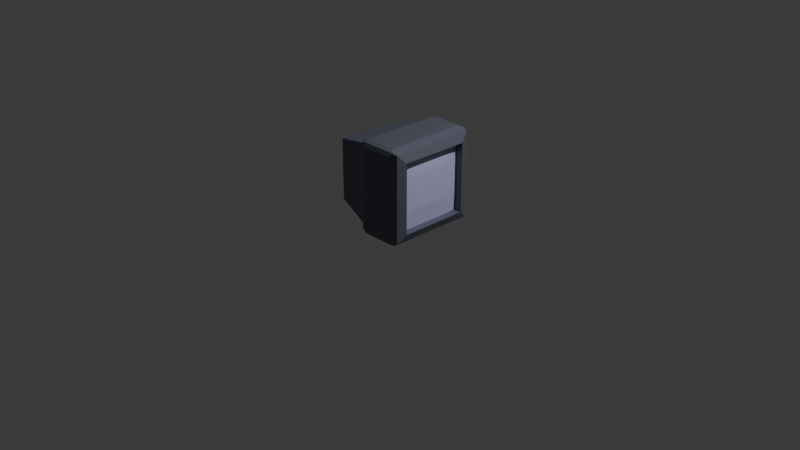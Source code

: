 # Source: DiagnoseTool_TV.blend  (saved by Blender 4.3.34; exported with 4.5.12 LTS)
import bpy
from mathutils import Matrix  # noqa: F401  (used for matrix-valued properties, if any)

bpy.ops.wm.read_factory_settings(use_empty=True)
scene = bpy.context.scene
scene.name = 'Scene'

# ---- collections
col_collection = bpy.data.collections.new('Collection'); scene.collection.children.link(col_collection)

# ---- materials (node trees are filled in below, after node groups)
mat_hull = bpy.data.materials.new('Hull')
mat_screen = bpy.data.materials.new('Screen')

# ---- material node trees
mat_hull.use_nodes = True; mat_hull.node_tree.nodes.clear()
_N = mat_hull.node_tree.nodes; _L = mat_hull.node_tree.links
n0 = _N.new('ShaderNodeBsdfPrincipled'); n0.name = 'Principled BSDF'; n0.location = (10, 300)
n0.inputs[0].default_value = (0.118, 0.1284, 0.1753, 1.0)
n1 = _N.new('ShaderNodeOutputMaterial'); n1.name = 'Material Output'; n1.location = (300, 300)
_L.new(n0.outputs[0], n1.inputs[0])
n1.is_active_output = True
mat_screen.use_nodes = True; mat_screen.node_tree.nodes.clear()
_N = mat_screen.node_tree.nodes; _L = mat_screen.node_tree.links
n0 = _N.new('ShaderNodeBsdfPrincipled'); n0.name = 'Principled BSDF'; n0.location = (10, 300)
n0.inputs[0].default_value = (0.5744, 0.5756, 0.8886, 1.0)
n1 = _N.new('ShaderNodeOutputMaterial'); n1.name = 'Material Output'; n1.location = (300, 300)
_L.new(n0.outputs[0], n1.inputs[0])
n1.is_active_output = True

# ---- world
world_world = bpy.data.worlds.new('World'); scene.world = world_world
world_world.use_nodes = True; world_world.node_tree.nodes.clear()
_N = world_world.node_tree.nodes; _L = world_world.node_tree.links
n0 = _N.new('ShaderNodeOutputWorld'); n0.name = 'World Output'; n0.location = (300, 300)
n1 = _N.new('ShaderNodeBackground'); n1.name = 'Background'; n1.location = (10, 300)
n1.inputs[0].default_value = (0.05088, 0.05088, 0.05088, 1.0)
_L.new(n1.outputs[0], n0.inputs[0])
n0.is_active_output = True
world_world.color = (0.05088, 0.05088, 0.05088)
world_world.sun_shadow_jitter_overblur = 0.0

# ---- cameras
cam_camera = bpy.data.cameras.new('Camera')
cam_camera.clip_end = 100.0
cam_camera.ortho_scale = 7.314

# ---- lights
light_light = bpy.data.lights.new('Light', 'POINT')
light_light.energy = 1000.0
light_light.shadow_soft_size = 0.1

# ---- meshes
me_cube_001 = bpy.data.meshes.new('Cube.001')
me_cube_001.from_pydata([(0.4203, -0.3717, 0.8717), (0.4203, -0.3717, 0.1283), (0.4203, 0.3717, 0.1283), (0.4203, 0.3717, 0.8717), (0.5, -0.3717, 0.1283), (0.4624, -0.4624, 0.03758), (0.5, -0.3717, 0.8717), (0.4624, -0.4624, 0.9624), (0.5, 0.3717, 0.1283), (0.4624, 0.4624, 0.03758), (0.5, 0.3717, 0.8717), (0.4624, 0.4624, 0.9624), (-0.4629, 0.3239, 0.8346), (-0.4629, 0.3314, 0.8314), (-0.4629, 0.3346, 0.8239), (-0.4629, -0.3346, 0.8239), (-0.4629, -0.3314, 0.8314), (-0.4629, -0.3239, 0.8346), (-0.4629, -0.3239, 0.1654), (-0.4629, -0.3314, 0.1686), (-0.4629, -0.3346, 0.1761), (-0.4629, 0.3239, 0.1654), (-0.4629, 0.3346, 0.1761), (-0.4629, 0.3314, 0.1686), (0.3717, -0.5, 0.06111), (0.3717, -0.4389, 0.0), (0.4244, -0.4782, 0.02184), (0.3717, -0.4821, 0.0179), (0.3717, -0.4389, 1.0), (0.3717, -0.5, 0.9389), (0.4244, -0.4782, 0.9782), (0.3717, -0.4821, 0.9821), (0.3717, 0.4389, 0.0), (0.3717, 0.5, 0.06111), (0.4244, 0.4782, 0.02184), (0.3717, 0.4821, 0.0179), (0.3717, 0.5, 0.9389), (0.3717, 0.4389, 1.0), (0.4244, 0.4782, 0.9782), (0.3717, 0.4821, 0.9821), (-0.02496, -0.4272, 0.05867), (0.03371, -0.4389, 0.0), (-0.007774, -0.4355, 0.01718), (-0.02496, -0.4413, 0.07278), (0.03371, -0.5, 0.06111), (-0.007774, -0.4828, 0.06453), (-0.02496, -0.4372, 0.0628), (0.03371, -0.4821, 0.0179), (-0.007774, -0.4689, 0.03105), (-0.02496, -0.4413, 0.9272), (0.03371, -0.5, 0.9389), (-0.007774, -0.4828, 0.9355), (-0.02496, -0.4272, 0.9413), (0.03371, -0.4389, 1.0), (-0.007774, -0.4355, 0.9828), (-0.02496, -0.4372, 0.9372), (0.03371, -0.4821, 0.9821), (-0.007774, -0.4689, 0.9689), (-0.02496, 0.4413, 0.07278), (0.03371, 0.5, 0.06111), (-0.007774, 0.4828, 0.06453), (-0.02496, 0.4272, 0.05867), (0.03371, 0.4389, 0.0), (-0.007774, 0.4355, 0.01718), (-0.02496, 0.4372, 0.0628), (0.03371, 0.4821, 0.0179), (-0.007774, 0.4689, 0.03105), (-0.02496, 0.4272, 0.9413), (0.03371, 0.4389, 1.0), (-0.007774, 0.4355, 0.9828), (-0.02496, 0.4413, 0.9272), (0.03371, 0.5, 0.9389), (-0.007774, 0.4828, 0.9355), (-0.02496, 0.4372, 0.9372), (0.03371, 0.4821, 0.9821), (-0.007774, 0.4689, 0.9689), (-0.5049, 0.2593, 0.7678), (-0.5079, 0.2533, 0.7565), (-0.507, 0.2556, 0.7625), (-0.5079, -0.2533, 0.7565), (-0.5049, -0.2593, 0.7678), (-0.507, -0.2556, 0.7625), (-0.5049, -0.2678, 0.7593), (-0.5079, -0.2565, 0.7533), (-0.507, -0.2625, 0.7556), (-0.5079, -0.2565, 0.2467), (-0.5049, -0.2678, 0.2407), (-0.507, -0.2625, 0.2444), (-0.5049, -0.2653, 0.7653), (-0.5079, -0.2556, 0.7556), (-0.507, -0.2605, 0.7605), (-0.5049, 0.2653, 0.7653), (-0.5079, 0.2556, 0.7556), (-0.507, 0.2605, 0.7605), (-0.5049, 0.2678, 0.7593), (-0.5079, 0.2565, 0.7533), (-0.507, 0.2625, 0.7556), (-0.5049, 0.2678, 0.2407), (-0.5079, 0.2565, 0.2467), (-0.507, 0.2625, 0.2444), (-0.5079, -0.2556, 0.2444), (-0.5049, -0.2653, 0.2347), (-0.507, -0.2605, 0.2395), (-0.5049, 0.2593, 0.2322), (-0.5079, 0.2533, 0.2435), (-0.507, 0.2556, 0.2375), (-0.5079, 0.2556, 0.2444), (-0.5049, 0.2653, 0.2347), (-0.507, 0.2605, 0.2395), (-0.5079, -0.2533, 0.2435), (-0.5049, -0.2593, 0.2322), (-0.507, -0.2556, 0.2375)], [], [(31, 56, 50, 29), (59, 33, 35, 65), (65, 35, 32, 62), (4, 8, 2, 1), (30, 29, 24, 26, 5, 7), (10, 8, 9, 11), (38, 37, 28, 30, 7, 11), (5, 9, 8, 4), (11, 9, 34, 33, 36, 38), (11, 7, 6, 10), (26, 25, 32, 34, 9, 5), (7, 5, 4, 6), (24, 44, 47, 27), (10, 6, 0, 3), (8, 10, 3, 2), (6, 4, 1, 0), (24, 27, 26), (27, 25, 26), (28, 31, 30), (31, 29, 30), (32, 35, 34), (35, 33, 34), (36, 39, 38), (39, 37, 38), (59, 71, 36, 33), (39, 74, 68, 37), (24, 29, 50, 44), (62, 32, 25, 41), (37, 68, 53, 28), (28, 53, 56, 31), (20, 15, 82, 86), (36, 71, 74, 39), (43, 49, 15, 20), (64, 58, 60, 66), (66, 60, 59, 65), (61, 64, 66, 63), (63, 66, 65, 62), (43, 46, 48, 45), (45, 48, 47, 44), (46, 40, 42, 48), (48, 42, 41, 47), (52, 55, 57, 54), (54, 57, 56, 53), (55, 49, 51, 57), (57, 51, 50, 56), (70, 73, 75, 72), (72, 75, 74, 71), (73, 67, 69, 75), (75, 69, 68, 74), (40, 61, 63, 42), (42, 63, 62, 41), (44, 50, 51, 45), (45, 51, 49, 43), (53, 68, 69, 54), (54, 69, 67, 52), (71, 59, 60, 72), (72, 60, 58, 70), (27, 47, 41, 25), (40, 46, 19, 18), (67, 73, 13, 12), (46, 43, 20, 19), (73, 70, 14, 13), (61, 40, 18, 21), (49, 55, 16, 15), (58, 64, 23, 22), (70, 58, 22, 14), (64, 61, 21, 23), (55, 52, 17, 16), (52, 67, 12, 17), (12, 13, 91, 76), (15, 16, 88, 82), (13, 14, 94, 91), (22, 23, 107, 97), (23, 21, 103, 107), (19, 20, 86, 101), (21, 18, 110, 103), (16, 17, 80, 88), (109, 100, 85, 83, 89, 79, 77, 92, 95, 98, 106, 104), (18, 19, 101, 110), (14, 22, 97, 94), (77, 79, 81, 78), (78, 81, 80, 76), (83, 85, 87, 84), (84, 87, 86, 82), (89, 83, 84, 90), (90, 84, 82, 88), (92, 77, 78, 93), (93, 78, 76, 91), (95, 92, 93, 96), (96, 93, 91, 94), (98, 95, 96, 99), (99, 96, 94, 97), (85, 100, 102, 87), (87, 102, 101, 86), (104, 106, 108, 105), (105, 108, 107, 103), (106, 98, 99, 108), (108, 99, 97, 107), (79, 89, 90, 81), (81, 90, 88, 80), (100, 109, 111, 102), (102, 111, 110, 101), (109, 104, 105, 111), (111, 105, 103, 110), (17, 12, 76, 80)])
_uv = me_cube_001.uv_layers.new(name='UVMap')
_uv.uv.foreach_set('vector', [0.625, 0.7821, 0.625, 0.9678, 0.6097, 0.9678, 0.6097, 0.7821, 0.3903, 0.2822, 0.3903, 0.4679, 0.375, 0.4679, 0.375, 0.2822, 0.1572, 0.5, 0.3429, 0.5, 0.3429, 0.5153, 0.1572, 0.5153, 0.4071, 0.7179, 0.4071, 0.5321, 0.4071, 0.5321, 0.4071, 0.7179, 0.6195, 0.7634, 0.6097, 0.7821, 0.3903, 0.7821, 0.3805, 0.7634, 0.3844, 0.75, 0.6156, 0.75, 0.5929, 0.5321, 0.4071, 0.5321, 0.3844, 0.5, 0.6156, 0.5, 0.6384, 0.5055, 0.6571, 0.5153, 0.6571, 0.7347, 0.6384, 0.7445, 0.625, 0.7406, 0.625, 0.5094, 0.375, 0.7406, 0.375, 0.5094, 0.4071, 0.5321, 0.4071, 0.7179, 0.6156, 0.5, 0.3844, 0.5, 0.3805, 0.4866, 0.3903, 0.4679, 0.6097, 0.4679, 0.6195, 0.4866, 0.625, 0.5094, 0.625, 0.7406, 0.5929, 0.7179, 0.5929, 0.5321, 0.3616, 0.7445, 0.3429, 0.7347, 0.3429, 0.5153, 0.3616, 0.5055, 0.375, 0.5094, 0.375, 0.7406, 0.6156, 0.75, 0.3844, 0.75, 0.4071, 0.7179, 0.5929, 0.7179, 0.3903, 0.7821, 0.3903, 0.9678, 0.375, 0.9678, 0.375, 0.7821, 0.5929, 0.5321, 0.5929, 0.7179, 0.5929, 0.7179, 0.5929, 0.5321, 0.4071, 0.5321, 0.5929, 0.5321, 0.5929, 0.5321, 0.4071, 0.5321, 0.5929, 0.7179, 0.4071, 0.7179, 0.4071, 0.7179, 0.5929, 0.7179, 0.3496, 0.748, 0.3429, 0.7455, 0.3616, 0.7445, 0.3429, 0.7455, 0.3429, 0.7347, 0.3616, 0.7445, 0.623, 0.7754, 0.6205, 0.7821, 0.6195, 0.7634, 0.6205, 0.7821, 0.6097, 0.7821, 0.6195, 0.7634, 0.3429, 0.5153, 0.3429, 0.5045, 0.3616, 0.5055, 0.3429, 0.5045, 0.3496, 0.502, 0.3616, 0.5055, 0.6097, 0.4679, 0.6205, 0.4679, 0.6195, 0.4866, 0.6205, 0.4679, 0.623, 0.4746, 0.6195, 0.4866, 0.3903, 0.2822, 0.6097, 0.2822, 0.6097, 0.4679, 0.3903, 0.4679, 0.6571, 0.5, 0.8428, 0.5, 0.8428, 0.5153, 0.6571, 0.5153, 0.3903, 0.7821, 0.6097, 0.7821, 0.6097, 0.9678, 0.3903, 0.9678, 0.1572, 0.5153, 0.3429, 0.5153, 0.3429, 0.7347, 0.1572, 0.7347, 0.6571, 0.5153, 0.8428, 0.5153, 0.8428, 0.7347, 0.6571, 0.7347, 0.6571, 0.7347, 0.8428, 0.7347, 0.8428, 0.75, 0.6571, 0.75, 0.3932, 0.01467, 0.6068, 0.01467, 0.6068, 0.01467, 0.3932, 0.01467, 0.6097, 0.4679, 0.6097, 0.2822, 0.625, 0.2822, 0.625, 0.4679, 0.3932, 0.01467, 0.6068, 0.01467, 0.6068, 0.01467, 0.3932, 0.01467, 0.3907, 0.2343, 0.3932, 0.2353, 0.3895, 0.2497, 0.3811, 0.2462, 0.3773, 0.25, 0.3892, 0.25, 0.3903, 0.2822, 0.375, 0.2822, 0.3897, 0.2318, 0.3907, 0.2343, 0.3788, 0.2439, 0.3753, 0.2355, 0.125, 0.5142, 0.125, 0.5023, 0.1572, 0.5, 0.1572, 0.5153, 0.3932, 0.01467, 0.3907, 0.0157, 0.3811, 0.003794, 0.3895, 0.000327, 0.3892, 1.0, 0.3773, 1.0, 0.375, 0.9678, 0.3903, 0.9678, 0.3907, 0.0157, 0.3897, 0.0182, 0.3753, 0.01449, 0.3788, 0.006119, 0.125, 0.7477, 0.125, 0.7358, 0.1572, 0.7347, 0.1572, 0.75, 0.6103, 0.0182, 0.6093, 0.0157, 0.6212, 0.006119, 0.6247, 0.01449, 0.875, 0.7358, 0.875, 0.7477, 0.8428, 0.75, 0.8428, 0.7347, 0.6093, 0.0157, 0.6068, 0.01467, 0.6105, 0.000327, 0.6189, 0.003794, 0.6227, 1.0, 0.6108, 1.0, 0.6097, 0.9678, 0.625, 0.9678, 0.6068, 0.2353, 0.6093, 0.2343, 0.6189, 0.2462, 0.6105, 0.2497, 0.6108, 0.25, 0.6227, 0.25, 0.625, 0.2822, 0.6097, 0.2822, 0.6093, 0.2343, 0.6103, 0.2318, 0.6247, 0.2355, 0.6212, 0.2439, 0.875, 0.5023, 0.875, 0.5142, 0.8428, 0.5153, 0.8428, 0.5, 0.3897, 0.0182, 0.3897, 0.2318, 0.375, 0.2339, 0.375, 0.01613, 0.125, 0.7339, 0.125, 0.5161, 0.1572, 0.5153, 0.1572, 0.7347, 0.3903, 0.9678, 0.6097, 0.9678, 0.6089, 1.0, 0.3911, 1.0, 0.3911, 0.0, 0.6089, 0.0, 0.6068, 0.01467, 0.3932, 0.01467, 0.8428, 0.7347, 0.8428, 0.5153, 0.875, 0.5161, 0.875, 0.7339, 0.625, 0.01613, 0.625, 0.2339, 0.6103, 0.2318, 0.6103, 0.0182, 0.6097, 0.2822, 0.3903, 0.2822, 0.3911, 0.25, 0.6089, 0.25, 0.6089, 0.25, 0.3911, 0.25, 0.3932, 0.2353, 0.6068, 0.2353, 0.3429, 0.75, 0.1572, 0.75, 0.1572, 0.7347, 0.3429, 0.7347, 0.3897, 0.0182, 0.3907, 0.0157, 0.3907, 0.0157, 0.3897, 0.0182, 0.6103, 0.2318, 0.6093, 0.2343, 0.6093, 0.2343, 0.6103, 0.2318, 0.3907, 0.0157, 0.3932, 0.01467, 0.3932, 0.01467, 0.3907, 0.0157, 0.6093, 0.2343, 0.6068, 0.2353, 0.6068, 0.2353, 0.6093, 0.2343, 0.3897, 0.2318, 0.3897, 0.0182, 0.3897, 0.0182, 0.3897, 0.2318, 0.6068, 0.01467, 0.6093, 0.0157, 0.6093, 0.0157, 0.6068, 0.01467, 0.3932, 0.2353, 0.3907, 0.2343, 0.3907, 0.2343, 0.3932, 0.2353, 0.6068, 0.2353, 0.3932, 0.2353, 0.3932, 0.2353, 0.6068, 0.2353, 0.3907, 0.2343, 0.3897, 0.2318, 0.3897, 0.2318, 0.3907, 0.2343, 0.6093, 0.0157, 0.6103, 0.0182, 0.6103, 0.0182, 0.6093, 0.0157, 0.6103, 0.0182, 0.6103, 0.2318, 0.6103, 0.2318, 0.6103, 0.0182, 0.6103, 0.2318, 0.6093, 0.2343, 0.6093, 0.2343, 0.6103, 0.2318, 0.6068, 0.01467, 0.6093, 0.0157, 0.6093, 0.0157, 0.6068, 0.01467, 0.6093, 0.2343, 0.6068, 0.2353, 0.6068, 0.2353, 0.6093, 0.2343, 0.3932, 0.2353, 0.3907, 0.2343, 0.3907, 0.2343, 0.3932, 0.2353, 0.3907, 0.2343, 0.3897, 0.2318, 0.3897, 0.2318, 0.3907, 0.2343, 0.3907, 0.0157, 0.3932, 0.01467, 0.3932, 0.01467, 0.3907, 0.0157, 0.3897, 0.2318, 0.3897, 0.0182, 0.3897, 0.0182, 0.3897, 0.2318, 0.6093, 0.0157, 0.6103, 0.0182, 0.6103, 0.0182, 0.6093, 0.0157, 0.3924, 0.01874, 0.3928, 0.01779, 0.3937, 0.0174, 0.6063, 0.0174, 0.6072, 0.01779, 0.6076, 0.01874, 0.6076, 0.2313, 0.6072, 0.2322, 0.6063, 0.2326, 0.3937, 0.2326, 0.3928, 0.2322, 0.3924, 0.2313, 0.3897, 0.0182, 0.3907, 0.0157, 0.3907, 0.0157, 0.3897, 0.0182, 0.6068, 0.2353, 0.3932, 0.2353, 0.3932, 0.2353, 0.6068, 0.2353, 0.6076, 0.2313, 0.6076, 0.01874, 0.6102, 0.01798, 0.6102, 0.232, 0.6102, 0.232, 0.6102, 0.01798, 0.6103, 0.0182, 0.6103, 0.2318, 0.6063, 0.0174, 0.3937, 0.0174, 0.393, 0.01475, 0.607, 0.01475, 0.607, 0.01475, 0.393, 0.01475, 0.3932, 0.01467, 0.6068, 0.01467, 0.6072, 0.01779, 0.6063, 0.0174, 0.607, 0.01475, 0.6093, 0.0157, 0.6093, 0.0157, 0.607, 0.01475, 0.6068, 0.01467, 0.6093, 0.0157, 0.6072, 0.2322, 0.6076, 0.2313, 0.6102, 0.232, 0.6093, 0.2343, 0.6093, 0.2343, 0.6102, 0.232, 0.6103, 0.2318, 0.6093, 0.2343, 0.6063, 0.2326, 0.6072, 0.2322, 0.6093, 0.2343, 0.607, 0.2352, 0.607, 0.2352, 0.6093, 0.2343, 0.6093, 0.2343, 0.6068, 0.2353, 0.3937, 0.2326, 0.6063, 0.2326, 0.607, 0.2352, 0.393, 0.2352, 0.393, 0.2352, 0.607, 0.2352, 0.6068, 0.2353, 0.3932, 0.2353, 0.3937, 0.0174, 0.3928, 0.01779, 0.3907, 0.0157, 0.393, 0.01475, 0.393, 0.01475, 0.3907, 0.0157, 0.3907, 0.0157, 0.3932, 0.01467, 0.3924, 0.2313, 0.3928, 0.2322, 0.3907, 0.2343, 0.3898, 0.232, 0.3898, 0.232, 0.3907, 0.2343, 0.3907, 0.2343, 0.3897, 0.2318, 0.3928, 0.2322, 0.3937, 0.2326, 0.393, 0.2352, 0.3907, 0.2343, 0.3907, 0.2343, 0.393, 0.2352, 0.3932, 0.2353, 0.3907, 0.2343, 0.6076, 0.01874, 0.6072, 0.01779, 0.6093, 0.0157, 0.6102, 0.01798, 0.6102, 0.01798, 0.6093, 0.0157, 0.6093, 0.0157, 0.6103, 0.0182, 0.3928, 0.01779, 0.3924, 0.01874, 0.3898, 0.01798, 0.3907, 0.0157, 0.3907, 0.0157, 0.3898, 0.01798, 0.3897, 0.0182, 0.3907, 0.0157, 0.3924, 0.01874, 0.3924, 0.2313, 0.3898, 0.232, 0.3898, 0.01798, 0.3898, 0.01798, 0.3898, 0.232, 0.3897, 0.2318, 0.3897, 0.0182, 0.6103, 0.0182, 0.6103, 0.2318, 0.6103, 0.2318, 0.6103, 0.0182])
me_cube_001.materials.append(mat_hull)
me_cube_001.update()
me_cube_002 = bpy.data.meshes.new('Cube.002')
me_cube_002.from_pydata([(0.1749, -0.425, -0.5), (0.1749, -0.5, -0.425), (0.09986, -0.425, -0.425), (0.1749, -0.478, -0.478), (0.1316, -0.4683, -0.4683), (0.1218, -0.478, -0.425), (0.1218, -0.425, -0.478), (0.1749, -0.5, 0.425), (0.1749, -0.425, 0.5), (0.09986, -0.425, 0.425), (0.1749, -0.478, 0.478), (0.1316, -0.4683, 0.4683), (0.1218, -0.425, 0.478), (0.1218, -0.478, 0.425), (0.1749, 0.425, -0.5), (0.09986, 0.425, -0.425), (0.1749, 0.5, -0.425), (0.1218, 0.425, -0.478), (0.1316, 0.4683, -0.4683), (0.1218, 0.478, -0.425), (0.1749, 0.478, -0.478), (0.1749, 0.425, 0.5), (0.1749, 0.5, 0.425), (0.09986, 0.425, 0.425), (0.1749, 0.478, 0.478), (0.1316, 0.4683, 0.4683), (0.1218, 0.478, 0.425), (0.1218, 0.425, 0.478), (0.425, -0.425, -0.5), (0.5, -0.425, -0.425), (0.425, -0.5, -0.425), (0.478, -0.425, -0.478), (0.4683, -0.4683, -0.4683), (0.478, -0.478, -0.425), (0.425, -0.478, -0.478), (0.425, -0.425, 0.5), (0.425, -0.5, 0.425), (0.5, -0.425, 0.425), (0.425, -0.478, 0.478), (0.4683, -0.4683, 0.4683), (0.478, -0.478, 0.425), (0.478, -0.425, 0.478), (0.425, 0.425, -0.5), (0.425, 0.5, -0.425), (0.5, 0.425, -0.425), (0.425, 0.478, -0.478), (0.4683, 0.4683, -0.4683), (0.478, 0.478, -0.425), (0.478, 0.425, -0.478), (0.425, 0.425, 0.5), (0.5, 0.425, 0.425), (0.425, 0.5, 0.425), (0.478, 0.425, 0.478), (0.4683, 0.4683, 0.4683), (0.478, 0.478, 0.425), (0.425, 0.478, 0.478)], [], [(30, 36, 7, 1), (44, 50, 37, 29), (49, 21, 8, 35), (2, 9, 23, 15), (16, 22, 51, 43), (0, 3, 4, 6), (1, 5, 4, 3), (2, 6, 4, 5), (7, 10, 11, 13), (8, 12, 11, 10), (9, 13, 11, 12), (14, 17, 18, 20), (15, 19, 18, 17), (16, 20, 18, 19), (21, 24, 25, 27), (22, 26, 25, 24), (23, 27, 25, 26), (28, 31, 32, 34), (29, 33, 32, 31), (30, 34, 32, 33), (35, 38, 39, 41), (36, 40, 39, 38), (37, 41, 39, 40), (42, 45, 46, 48), (43, 47, 46, 45), (44, 48, 46, 47), (49, 52, 53, 55), (50, 54, 53, 52), (51, 55, 53, 54), (14, 0, 6, 17), (17, 6, 2, 15), (1, 7, 13, 5), (5, 13, 9, 2), (8, 21, 27, 12), (12, 27, 23, 9), (22, 16, 19, 26), (26, 19, 15, 23), (42, 14, 20, 45), (45, 20, 16, 43), (21, 49, 55, 24), (24, 55, 51, 22), (50, 44, 47, 54), (54, 47, 43, 51), (28, 42, 48, 31), (31, 48, 44, 29), (49, 35, 41, 52), (52, 41, 37, 50), (36, 30, 33, 40), (40, 33, 29, 37), (0, 28, 34, 3), (3, 34, 30, 1), (35, 8, 10, 38), (38, 10, 7, 36), (14, 42, 28, 0)])
_uv = me_cube_002.uv_layers.new(name='UVMap')
_uv.uv.foreach_set('vector', [0.3937, 0.7687, 0.6063, 0.7687, 0.6063, 0.9813, 0.3937, 0.9813, 0.3937, 0.5187, 0.6063, 0.5187, 0.6063, 0.7313, 0.3937, 0.7313, 0.6437, 0.5187, 0.8563, 0.5187, 0.8563, 0.7313, 0.6437, 0.7313, 0.3937, 0.01875, 0.6063, 0.01875, 0.6063, 0.2313, 0.3937, 0.2313, 0.3937, 0.2687, 0.6063, 0.2687, 0.6063, 0.4813, 0.3937, 0.4813, 0.1437, 0.7313, 0.1437, 0.75, 0.1329, 0.75, 0.125, 0.7313, 0.3937, 0.9813, 0.3937, 1.0, 0.3829, 1.0, 0.375, 0.9813, 0.3937, 0.01875, 0.375, 0.01875, 0.375, 0.007924, 0.3937, 0.0, 0.6063, 0.9813, 0.625, 0.9813, 0.625, 0.9921, 0.6063, 1.0, 0.8563, 0.7313, 0.875, 0.7313, 0.875, 0.7421, 0.8563, 0.75, 0.6063, 0.01875, 0.6063, 0.0, 0.6171, 0.0, 0.625, 0.01875, 0.1437, 0.5187, 0.125, 0.5187, 0.125, 0.5079, 0.1437, 0.5, 0.3937, 0.2313, 0.3937, 0.25, 0.3829, 0.25, 0.375, 0.2313, 0.3937, 0.2687, 0.375, 0.2687, 0.375, 0.2579, 0.3937, 0.25, 0.8563, 0.5187, 0.8563, 0.5, 0.8671, 0.5, 0.875, 0.5187, 0.6063, 0.2687, 0.6063, 0.25, 0.6171, 0.25, 0.625, 0.2687, 0.6063, 0.2313, 0.625, 0.2313, 0.625, 0.2421, 0.6063, 0.25, 0.3563, 0.7313, 0.375, 0.7313, 0.3776, 0.75, 0.3563, 0.75, 0.3937, 0.7313, 0.3937, 0.75, 0.3776, 0.75, 0.375, 0.7313, 0.3937, 0.7687, 0.375, 0.7687, 0.3776, 0.75, 0.3937, 0.75, 0.6437, 0.7313, 0.6437, 0.75, 0.625, 0.7474, 0.625, 0.7313, 0.6063, 0.7687, 0.6063, 0.75, 0.625, 0.7474, 0.625, 0.7687, 0.6063, 0.7313, 0.625, 0.7313, 0.625, 0.7474, 0.6063, 0.75, 0.3563, 0.5187, 0.3563, 0.5, 0.375, 0.5026, 0.375, 0.5187, 0.3937, 0.4813, 0.3937, 0.5, 0.375, 0.5026, 0.375, 0.4813, 0.3937, 0.5187, 0.375, 0.5187, 0.375, 0.5026, 0.3937, 0.5, 0.6437, 0.5187, 0.625, 0.5187, 0.6224, 0.5, 0.6437, 0.5, 0.6063, 0.5187, 0.6063, 0.5, 0.6224, 0.5, 0.625, 0.5187, 0.6063, 0.4813, 0.625, 0.4813, 0.6224, 0.5, 0.6063, 0.5, 0.1437, 0.5187, 0.1437, 0.7313, 0.125, 0.7313, 0.125, 0.5187, 0.375, 0.2313, 0.375, 0.01875, 0.3937, 0.01875, 0.3937, 0.2313, 0.3937, 0.9813, 0.6063, 0.9813, 0.6063, 1.0, 0.3937, 1.0, 0.3937, 0.0, 0.6063, 0.0, 0.6063, 0.01875, 0.3937, 0.01875, 0.8563, 0.7313, 0.8563, 0.5187, 0.875, 0.5187, 0.875, 0.7313, 0.625, 0.01875, 0.625, 0.2313, 0.6063, 0.2313, 0.6063, 0.01875, 0.6063, 0.2687, 0.3937, 0.2687, 0.3937, 0.25, 0.6063, 0.25, 0.6063, 0.25, 0.3937, 0.25, 0.3937, 0.2313, 0.6063, 0.2313, 0.3563, 0.5187, 0.1437, 0.5187, 0.1437, 0.5, 0.3563, 0.5, 0.375, 0.4813, 0.375, 0.2687, 0.3937, 0.2687, 0.3937, 0.4813, 0.8563, 0.5187, 0.6437, 0.5187, 0.6437, 0.5, 0.8563, 0.5, 0.625, 0.2687, 0.625, 0.4813, 0.6063, 0.4813, 0.6063, 0.2687, 0.6063, 0.5187, 0.3937, 0.5187, 0.3937, 0.5, 0.6063, 0.5, 0.6063, 0.5, 0.3937, 0.5, 0.3937, 0.4813, 0.6063, 0.4813, 0.3563, 0.7313, 0.3563, 0.5187, 0.375, 0.5187, 0.375, 0.7313, 0.375, 0.7313, 0.375, 0.5187, 0.3937, 0.5187, 0.3937, 0.7313, 0.6437, 0.5187, 0.6437, 0.7313, 0.625, 0.7313, 0.625, 0.5187, 0.625, 0.5187, 0.625, 0.7313, 0.6063, 0.7313, 0.6063, 0.5187, 0.6063, 0.7687, 0.3937, 0.7687, 0.3937, 0.75, 0.6063, 0.75, 0.6063, 0.75, 0.3937, 0.75, 0.3937, 0.7313, 0.6063, 0.7313, 0.1437, 0.7313, 0.3563, 0.7313, 0.3563, 0.75, 0.1437, 0.75, 0.375, 0.9813, 0.375, 0.7687, 0.3937, 0.7687, 0.3937, 0.9813, 0.6437, 0.7313, 0.8563, 0.7313, 0.8563, 0.75, 0.6437, 0.75, 0.625, 0.7687, 0.625, 0.9813, 0.6063, 0.9813, 0.6063, 0.7687, 0.1437, 0.5187, 0.3563, 0.5187, 0.3563, 0.7313, 0.1437, 0.7313])
me_cube_002.materials.append(mat_screen)
me_cube_002.update()

# ---- objects
ob_light = bpy.data.objects.new('Light', light_light)
ob_camera = bpy.data.objects.new('Camera', cam_camera)
ob_tvhull = bpy.data.objects.new('TVHull', me_cube_001)
ob_tvscreen = bpy.data.objects.new('TVScreen', me_cube_002)

# ---- transforms, parenting, visibility, modifiers, constraints
ob_light.location = (4.076, 1.005, 5.904)
ob_light.rotation_euler = (0.6503, 0.05522, 1.866)
ob_light.lock_rotations_4d = False
ob_light.empty_display_type = 'ARROWS'
ob_light.color = (0.0, 0.0, 0.0, 0.0)
ob_light.lineart.crease_threshold = 0.0
ob_camera.location = (7.359, -6.926, 4.958)
ob_camera.rotation_euler = (1.109, 0.0, 0.8149)
ob_camera.lock_rotations_4d = False
ob_camera.empty_display_type = 'ARROWS'
ob_camera.color = (0.0, 0.0, 0.0, 0.0)
ob_camera.display_type = 'WIRE'
ob_camera.lineart.crease_threshold = 0.0
ob_tvhull.location = (0.0, 0.0, 0.0)
ob_tvscreen.location = (0.03925, 0.0, 0.5)
ob_tvscreen.scale = (0.8102, 0.8102, 0.8102)
_m = ob_tvscreen.modifiers.new('Smooth', 'SMOOTH')
_m.factor = 2.002

# ---- collection membership
col_collection.objects.link(ob_light)
col_collection.objects.link(ob_camera)
col_collection.objects.link(ob_tvhull)
col_collection.objects.link(ob_tvscreen)

# ---- scene / render settings (as saved in the file)
scene.camera = ob_camera
scene.frame_start = 1; scene.frame_end = 250; scene.frame_set(1)
scene.render.engine = 'BLENDER_EEVEE_NEXT'
bpy.context.view_layer.update()
